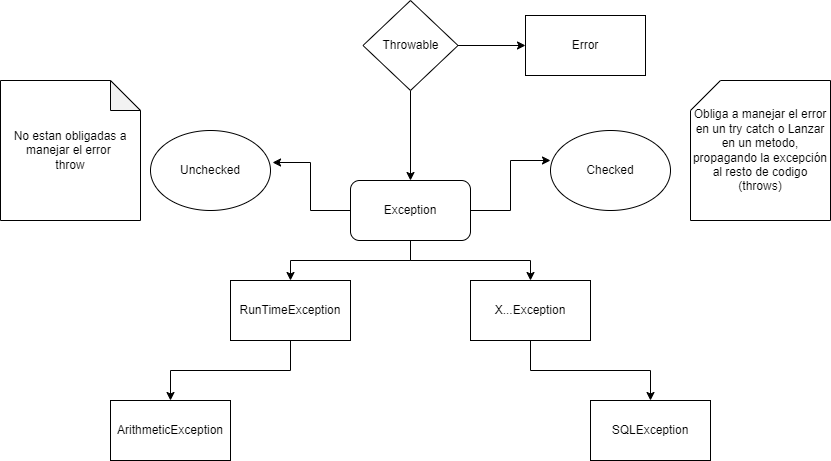

The diagram above was exported from draw.io. Its source (the exported page's mxGraphModel, read from the mxfile embedded in the PNG):
<mxGraphModel dx="1674" dy="772" grid="1" gridSize="10" guides="1" tooltips="1" connect="1" arrows="1" fold="1" page="1" pageScale="1" pageWidth="850" pageHeight="1100" math="0" shadow="0">
  <root>
    <mxCell id="0" />
    <mxCell id="1" parent="0" />
    <mxCell id="WUj34H_UIvlk_50rV5HH-8" style="edgeStyle=orthogonalEdgeStyle;rounded=0;orthogonalLoop=1;jettySize=auto;html=1;entryX=0.5;entryY=0;entryDx=0;entryDy=0;" parent="1" source="WUj34H_UIvlk_50rV5HH-1" target="WUj34H_UIvlk_50rV5HH-2" edge="1">
      <mxGeometry relative="1" as="geometry" />
    </mxCell>
    <mxCell id="WUj34H_UIvlk_50rV5HH-9" style="edgeStyle=orthogonalEdgeStyle;rounded=0;orthogonalLoop=1;jettySize=auto;html=1;entryX=0.5;entryY=0;entryDx=0;entryDy=0;" parent="1" source="WUj34H_UIvlk_50rV5HH-1" target="WUj34H_UIvlk_50rV5HH-3" edge="1">
      <mxGeometry relative="1" as="geometry" />
    </mxCell>
    <mxCell id="WUj34H_UIvlk_50rV5HH-1" value="Exception" style="rounded=1;whiteSpace=wrap;html=1;" parent="1" vertex="1">
      <mxGeometry x="360" y="220" width="120" height="60" as="geometry" />
    </mxCell>
    <mxCell id="WUj34H_UIvlk_50rV5HH-10" style="edgeStyle=orthogonalEdgeStyle;rounded=0;orthogonalLoop=1;jettySize=auto;html=1;entryX=0.5;entryY=0;entryDx=0;entryDy=0;" parent="1" source="WUj34H_UIvlk_50rV5HH-2" target="WUj34H_UIvlk_50rV5HH-6" edge="1">
      <mxGeometry relative="1" as="geometry" />
    </mxCell>
    <mxCell id="WUj34H_UIvlk_50rV5HH-2" value="RunTimeException" style="rounded=0;whiteSpace=wrap;html=1;" parent="1" vertex="1">
      <mxGeometry x="240" y="320" width="120" height="60" as="geometry" />
    </mxCell>
    <mxCell id="WUj34H_UIvlk_50rV5HH-11" style="edgeStyle=orthogonalEdgeStyle;rounded=0;orthogonalLoop=1;jettySize=auto;html=1;" parent="1" source="WUj34H_UIvlk_50rV5HH-3" target="WUj34H_UIvlk_50rV5HH-7" edge="1">
      <mxGeometry relative="1" as="geometry" />
    </mxCell>
    <mxCell id="WUj34H_UIvlk_50rV5HH-3" value="X...Exception" style="rounded=0;whiteSpace=wrap;html=1;" parent="1" vertex="1">
      <mxGeometry x="480" y="320" width="120" height="60" as="geometry" />
    </mxCell>
    <mxCell id="WUj34H_UIvlk_50rV5HH-4" value="Unchecked" style="ellipse;whiteSpace=wrap;html=1;" parent="1" vertex="1">
      <mxGeometry x="160" y="170" width="120" height="80" as="geometry" />
    </mxCell>
    <mxCell id="WUj34H_UIvlk_50rV5HH-5" value="Checked" style="ellipse;whiteSpace=wrap;html=1;" parent="1" vertex="1">
      <mxGeometry x="560" y="170" width="120" height="80" as="geometry" />
    </mxCell>
    <mxCell id="WUj34H_UIvlk_50rV5HH-6" value="ArithmeticException" style="rounded=0;whiteSpace=wrap;html=1;" parent="1" vertex="1">
      <mxGeometry x="120" y="440" width="120" height="60" as="geometry" />
    </mxCell>
    <mxCell id="WUj34H_UIvlk_50rV5HH-7" value="SQLException" style="rounded=0;whiteSpace=wrap;html=1;" parent="1" vertex="1">
      <mxGeometry x="600" y="440" width="120" height="60" as="geometry" />
    </mxCell>
    <mxCell id="WUj34H_UIvlk_50rV5HH-12" style="edgeStyle=orthogonalEdgeStyle;rounded=0;orthogonalLoop=1;jettySize=auto;html=1;entryX=1.017;entryY=0.4;entryDx=0;entryDy=0;entryPerimeter=0;" parent="1" source="WUj34H_UIvlk_50rV5HH-1" target="WUj34H_UIvlk_50rV5HH-4" edge="1">
      <mxGeometry relative="1" as="geometry" />
    </mxCell>
    <mxCell id="WUj34H_UIvlk_50rV5HH-13" style="edgeStyle=orthogonalEdgeStyle;rounded=0;orthogonalLoop=1;jettySize=auto;html=1;entryX=0;entryY=0.375;entryDx=0;entryDy=0;entryPerimeter=0;" parent="1" source="WUj34H_UIvlk_50rV5HH-1" target="WUj34H_UIvlk_50rV5HH-5" edge="1">
      <mxGeometry relative="1" as="geometry" />
    </mxCell>
    <mxCell id="WUj34H_UIvlk_50rV5HH-14" value="Obliga a manejar el error en un try catch o Lanzar en un metodo, propagando la excepción al resto de codigo&lt;div&gt;(throws)&lt;/div&gt;" style="shape=card;whiteSpace=wrap;html=1;" parent="1" vertex="1">
      <mxGeometry x="700" y="120" width="140" height="140" as="geometry" />
    </mxCell>
    <mxCell id="WUj34H_UIvlk_50rV5HH-15" value="No estan obligadas a manejar el error&amp;nbsp;&lt;div&gt;throw&lt;/div&gt;" style="shape=note;whiteSpace=wrap;html=1;backgroundOutline=1;darkOpacity=0.05;" parent="1" vertex="1">
      <mxGeometry x="10" y="120" width="140" height="140" as="geometry" />
    </mxCell>
    <mxCell id="WUj34H_UIvlk_50rV5HH-17" value="" style="edgeStyle=orthogonalEdgeStyle;rounded=0;orthogonalLoop=1;jettySize=auto;html=1;" parent="1" source="WUj34H_UIvlk_50rV5HH-16" target="WUj34H_UIvlk_50rV5HH-1" edge="1">
      <mxGeometry relative="1" as="geometry" />
    </mxCell>
    <mxCell id="WUj34H_UIvlk_50rV5HH-19" value="" style="edgeStyle=orthogonalEdgeStyle;rounded=0;orthogonalLoop=1;jettySize=auto;html=1;" parent="1" source="WUj34H_UIvlk_50rV5HH-16" target="WUj34H_UIvlk_50rV5HH-18" edge="1">
      <mxGeometry relative="1" as="geometry" />
    </mxCell>
    <mxCell id="WUj34H_UIvlk_50rV5HH-16" value="Throwable" style="rhombus;whiteSpace=wrap;html=1;" parent="1" vertex="1">
      <mxGeometry x="372.5" y="40" width="95" height="90" as="geometry" />
    </mxCell>
    <mxCell id="WUj34H_UIvlk_50rV5HH-18" value="Error" style="whiteSpace=wrap;html=1;" parent="1" vertex="1">
      <mxGeometry x="535" y="55" width="120" height="60" as="geometry" />
    </mxCell>
  </root>
</mxGraphModel>